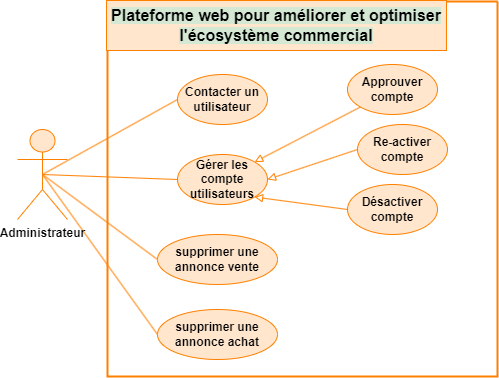

The diagram above was exported from draw.io. Its source (the exported page's mxGraphModel, read from the mxfile embedded in the PNG):
<mxGraphModel dx="5228" dy="4451" grid="1" gridSize="10" guides="0" tooltips="1" connect="1" arrows="1" fold="1" page="0" pageScale="1" pageWidth="850" pageHeight="1100" background="#ffffff" math="0" shadow="0">
  <root>
    <mxCell id="0" />
    <mxCell id="1" parent="0" />
    <mxCell id="2" value="Contacter un utilisateur" style="ellipse;whiteSpace=wrap;html=1;fontStyle=1;strokeColor=#FF8000;align=center;verticalAlign=middle;fontFamily=Helvetica;fontSize=12;fontColor=default;fillColor=#FFE6CC;" vertex="1" parent="1">
      <mxGeometry x="-1280" y="2640" width="90" height="50" as="geometry" />
    </mxCell>
    <mxCell id="3" value="Approuver compte" style="ellipse;whiteSpace=wrap;html=1;fontStyle=1;strokeColor=#FF8000;align=center;verticalAlign=middle;fontFamily=Helvetica;fontSize=12;fontColor=default;fillColor=#FFE6CC;" vertex="1" parent="1">
      <mxGeometry x="-1110" y="2630" width="90" height="50" as="geometry" />
    </mxCell>
    <mxCell id="4" value="" style="endArrow=block;html=1;rounded=0;entryX=1;entryY=0;entryDx=0;entryDy=0;exitX=0;exitY=1;exitDx=0;exitDy=0;endFill=0;fontStyle=1;strokeColor=#FF8000;align=center;verticalAlign=middle;fontFamily=Helvetica;fontSize=12;fontColor=default;fillColor=#FFE6CC;" edge="1" source="3" target="9" parent="1">
      <mxGeometry width="50" height="50" relative="1" as="geometry">
        <mxPoint x="-1090" y="2752" as="sourcePoint" />
        <mxPoint x="-1080" y="2697" as="targetPoint" />
      </mxGeometry>
    </mxCell>
    <mxCell id="5" value="Désactiver compte" style="ellipse;whiteSpace=wrap;html=1;fontStyle=1;strokeColor=#FF8000;align=center;verticalAlign=middle;fontFamily=Helvetica;fontSize=12;fontColor=default;fillColor=#FFE6CC;" vertex="1" parent="1">
      <mxGeometry x="-1110" y="2750" width="90" height="50" as="geometry" />
    </mxCell>
    <mxCell id="6" value="" style="endArrow=none;html=1;rounded=0;exitX=0.5;exitY=0.5;exitDx=0;exitDy=0;exitPerimeter=0;entryX=0;entryY=0.5;entryDx=0;entryDy=0;strokeColor=#FF8000;align=center;verticalAlign=middle;fontFamily=Helvetica;fontSize=12;fontColor=default;fontStyle=1;fillColor=#FFE6CC;" edge="1" source="15" target="13" parent="1">
      <mxGeometry width="50" height="50" relative="1" as="geometry">
        <mxPoint x="-1230" y="2747" as="sourcePoint" />
        <mxPoint x="-1065" y="2742" as="targetPoint" />
        <Array as="points" />
      </mxGeometry>
    </mxCell>
    <mxCell id="7" value="Re-activer compte" style="ellipse;whiteSpace=wrap;html=1;fontStyle=1;strokeColor=#FF8000;align=center;verticalAlign=middle;fontFamily=Helvetica;fontSize=12;fontColor=default;fillColor=#FFE6CC;" vertex="1" parent="1">
      <mxGeometry x="-1100" y="2690" width="90" height="50" as="geometry" />
    </mxCell>
    <mxCell id="8" value="" style="endArrow=none;html=1;rounded=0;entryX=0;entryY=0.5;entryDx=0;entryDy=0;exitX=0.5;exitY=0.5;exitDx=0;exitDy=0;exitPerimeter=0;strokeColor=#FF8000;align=center;verticalAlign=middle;fontFamily=Helvetica;fontSize=12;fontColor=default;fontStyle=1;fillColor=#FFE6CC;" edge="1" source="15" target="9" parent="1">
      <mxGeometry width="50" height="50" relative="1" as="geometry">
        <mxPoint x="-1310" y="2732" as="sourcePoint" />
        <mxPoint x="-790" y="2542" as="targetPoint" />
      </mxGeometry>
    </mxCell>
    <mxCell id="9" value="Gérer les compte utilisateurs" style="ellipse;whiteSpace=wrap;html=1;fontStyle=1;strokeColor=#FF8000;align=center;verticalAlign=middle;fontFamily=Helvetica;fontSize=12;fontColor=default;fillColor=#FFE6CC;" vertex="1" parent="1">
      <mxGeometry x="-1280" y="2720" width="90" height="50" as="geometry" />
    </mxCell>
    <mxCell id="10" value="" style="endArrow=block;html=1;rounded=0;entryX=1;entryY=0.5;entryDx=0;entryDy=0;exitX=0;exitY=0.5;exitDx=0;exitDy=0;endFill=0;fontStyle=1;strokeColor=#FF8000;align=center;verticalAlign=middle;fontFamily=Helvetica;fontSize=12;fontColor=default;fillColor=#FFE6CC;" edge="1" source="7" target="9" parent="1">
      <mxGeometry width="50" height="50" relative="1" as="geometry">
        <mxPoint x="-1280" y="2762" as="sourcePoint" />
        <mxPoint x="-1230" y="2712" as="targetPoint" />
      </mxGeometry>
    </mxCell>
    <mxCell id="11" value="" style="endArrow=none;html=1;rounded=0;entryX=0;entryY=0.5;entryDx=0;entryDy=0;exitX=0.5;exitY=0.5;exitDx=0;exitDy=0;exitPerimeter=0;strokeColor=#FF8000;align=center;verticalAlign=middle;fontFamily=Helvetica;fontSize=12;fontColor=default;fontStyle=1;fillColor=#FFE6CC;" edge="1" source="15" target="2" parent="1">
      <mxGeometry width="50" height="50" relative="1" as="geometry">
        <mxPoint x="-1310" y="2732" as="sourcePoint" />
        <mxPoint x="-1040" y="2738" as="targetPoint" />
      </mxGeometry>
    </mxCell>
    <mxCell id="12" value="" style="endArrow=block;html=1;rounded=0;entryX=1;entryY=1;entryDx=0;entryDy=0;exitX=0;exitY=0.5;exitDx=0;exitDy=0;endFill=0;fontStyle=1;strokeColor=#FF8000;align=center;verticalAlign=middle;fontFamily=Helvetica;fontSize=12;fontColor=default;fillColor=#FFE6CC;" edge="1" source="5" target="9" parent="1">
      <mxGeometry width="50" height="50" relative="1" as="geometry">
        <mxPoint x="-1070" y="2832" as="sourcePoint" />
        <mxPoint x="-1020" y="2782" as="targetPoint" />
      </mxGeometry>
    </mxCell>
    <mxCell id="13" value="&lt;div&gt;supprimer une annonce vente&lt;/div&gt;" style="ellipse;whiteSpace=wrap;html=1;fontStyle=1;strokeColor=#FF8000;align=center;verticalAlign=middle;fontFamily=Helvetica;fontSize=12;fontColor=default;fillColor=#FFE6CC;" vertex="1" parent="1">
      <mxGeometry x="-1300" y="2800" width="120" height="50" as="geometry" />
    </mxCell>
    <mxCell id="14" style="rounded=0;orthogonalLoop=1;jettySize=auto;html=1;entryX=0;entryY=0.5;entryDx=0;entryDy=0;exitX=0.5;exitY=0.5;exitDx=0;exitDy=0;exitPerimeter=0;strokeColor=#FF8000;endArrow=none;endFill=0;" edge="1" source="15" target="18" parent="1">
      <mxGeometry relative="1" as="geometry" />
    </mxCell>
    <mxCell id="15" value="Administrateur" style="shape=umlActor;verticalLabelPosition=bottom;verticalAlign=top;html=1;outlineConnect=0;strokeColor=#FF8000;align=center;fontFamily=Helvetica;fontSize=12;fontColor=default;fontStyle=1;fillColor=#FFE6CC;" vertex="1" parent="1">
      <mxGeometry x="-1440" y="2695" width="50" height="90" as="geometry" />
    </mxCell>
    <mxCell id="16" value="" style="swimlane;startSize=0;strokeWidth=2;strokeColor=#FF8000;align=center;verticalAlign=middle;fontFamily=Helvetica;fontSize=12;fontColor=default;fillColor=#FFE6CC;" vertex="1" parent="1">
      <mxGeometry x="-1350" y="2567" width="390" height="375" as="geometry">
        <mxRectangle x="2080" y="-970" width="50" height="40" as="alternateBounds" />
      </mxGeometry>
    </mxCell>
    <mxCell id="17" value="&lt;div style=&quot;text-wrap: nowrap; font-size: 16px;&quot;&gt;&lt;font style=&quot;background-color: rgb(213, 232, 212); font-size: 16px;&quot;&gt;Plateforme web pour améliorer et optimiser&lt;/font&gt;&lt;/div&gt;&lt;div style=&quot;text-wrap: nowrap; font-size: 16px;&quot;&gt;&lt;font style=&quot;background-color: rgb(213, 232, 212); font-size: 16px;&quot;&gt;l'écosystème commercial&lt;/font&gt;&lt;/div&gt;" style="html=1;whiteSpace=wrap;fontSize=12;fontStyle=1;strokeColor=#FF8000;align=center;verticalAlign=middle;fontFamily=Helvetica;fontColor=default;fillColor=#FFE6CC;" vertex="1" parent="16">
      <mxGeometry x="-1" y="-1" width="340" height="50" as="geometry" />
    </mxCell>
    <mxCell id="18" value="&lt;div&gt;supprimer une annonce achat&lt;/div&gt;" style="ellipse;whiteSpace=wrap;html=1;fontStyle=1;strokeColor=#FF8000;align=center;verticalAlign=middle;fontFamily=Helvetica;fontSize=12;fontColor=default;fillColor=#FFE6CC;" vertex="1" parent="1">
      <mxGeometry x="-1300" y="2875" width="120" height="50" as="geometry" />
    </mxCell>
  </root>
</mxGraphModel>